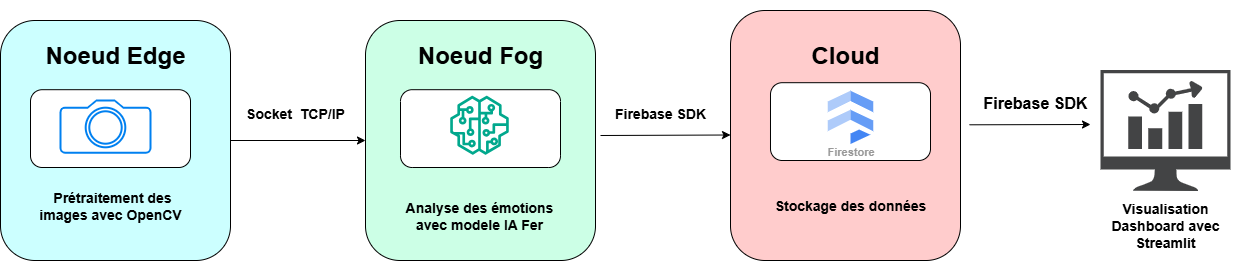

The diagram above was exported from draw.io. Its source (the exported page's mxGraphModel, read from the mxfile embedded in the PNG):
<mxGraphModel dx="1665" dy="754" grid="1" gridSize="10" guides="1" tooltips="1" connect="1" arrows="1" fold="1" page="1" pageScale="1" pageWidth="850" pageHeight="1100" math="0" shadow="0">
  <root>
    <mxCell id="0" />
    <mxCell id="1" parent="0" />
    <mxCell id="F_lykpkv71bziGJfVO7K-1" value="" style="rounded=1;whiteSpace=wrap;html=1;fillColor=#CCFFFF;" vertex="1" parent="1">
      <mxGeometry x="60" y="250" width="230" height="240" as="geometry" />
    </mxCell>
    <mxCell id="F_lykpkv71bziGJfVO7K-2" value="&lt;font style=&quot;font-size: 24px;&quot;&gt;&lt;b&gt;Noeud Edge&lt;/b&gt;&lt;/font&gt;" style="text;html=1;align=center;verticalAlign=middle;whiteSpace=wrap;rounded=0;" vertex="1" parent="1">
      <mxGeometry x="75" y="270" width="200" height="30" as="geometry" />
    </mxCell>
    <mxCell id="F_lykpkv71bziGJfVO7K-3" value="" style="rounded=1;whiteSpace=wrap;html=1;fillColor=#CCFFE6;" vertex="1" parent="1">
      <mxGeometry x="425" y="250" width="230" height="240" as="geometry" />
    </mxCell>
    <mxCell id="F_lykpkv71bziGJfVO7K-4" value="&lt;font style=&quot;font-size: 24px;&quot;&gt;&lt;b&gt;Noeud Fog&lt;/b&gt;&lt;/font&gt;" style="text;html=1;align=center;verticalAlign=middle;whiteSpace=wrap;rounded=0;" vertex="1" parent="1">
      <mxGeometry x="440" y="270" width="200" height="30" as="geometry" />
    </mxCell>
    <mxCell id="F_lykpkv71bziGJfVO7K-5" value="" style="rounded=1;whiteSpace=wrap;html=1;fillColor=#FFCCCC;" vertex="1" parent="1">
      <mxGeometry x="790" y="240" width="230" height="250" as="geometry" />
    </mxCell>
    <mxCell id="F_lykpkv71bziGJfVO7K-6" value="&lt;span style=&quot;font-size: 24px;&quot;&gt;&lt;b&gt;Cloud&lt;/b&gt;&lt;/span&gt;" style="text;html=1;align=center;verticalAlign=middle;whiteSpace=wrap;rounded=0;" vertex="1" parent="1">
      <mxGeometry x="805" y="270" width="200" height="30" as="geometry" />
    </mxCell>
    <mxCell id="F_lykpkv71bziGJfVO7K-7" value="" style="endArrow=classic;html=1;rounded=0;exitX=1;exitY=0.5;exitDx=0;exitDy=0;" edge="1" parent="1" source="F_lykpkv71bziGJfVO7K-1" target="F_lykpkv71bziGJfVO7K-3">
      <mxGeometry width="50" height="50" relative="1" as="geometry">
        <mxPoint x="400" y="400" as="sourcePoint" />
        <mxPoint x="450" y="350" as="targetPoint" />
      </mxGeometry>
    </mxCell>
    <mxCell id="F_lykpkv71bziGJfVO7K-8" value="" style="endArrow=classic;html=1;rounded=0;" edge="1" parent="1">
      <mxGeometry width="50" height="50" relative="1" as="geometry">
        <mxPoint x="660" y="365" as="sourcePoint" />
        <mxPoint x="790" y="364.5" as="targetPoint" />
      </mxGeometry>
    </mxCell>
    <mxCell id="F_lykpkv71bziGJfVO7K-10" value="" style="rounded=1;whiteSpace=wrap;html=1;" vertex="1" parent="1">
      <mxGeometry x="90" y="319.2" width="160" height="77.8" as="geometry" />
    </mxCell>
    <mxCell id="F_lykpkv71bziGJfVO7K-11" value="" style="html=1;verticalLabelPosition=bottom;align=center;labelBackgroundColor=#ffffff;verticalAlign=top;strokeWidth=2;strokeColor=#0080F0;shadow=0;dashed=0;shape=mxgraph.ios7.icons.camera;" vertex="1" parent="1">
      <mxGeometry x="120" y="330" width="90" height="52.2" as="geometry" />
    </mxCell>
    <mxCell id="F_lykpkv71bziGJfVO7K-12" value="&lt;font style=&quot;font-size: 14px;&quot;&gt;&lt;b&gt;&amp;nbsp;Prétraitement des images avec OpenCV&lt;/b&gt;&lt;/font&gt;" style="text;html=1;align=center;verticalAlign=middle;whiteSpace=wrap;rounded=0;" vertex="1" parent="1">
      <mxGeometry x="90" y="420" width="160" height="30" as="geometry" />
    </mxCell>
    <mxCell id="F_lykpkv71bziGJfVO7K-15" value="" style="rounded=1;whiteSpace=wrap;html=1;" vertex="1" parent="1">
      <mxGeometry x="460" y="319.2" width="160" height="77.8" as="geometry" />
    </mxCell>
    <mxCell id="F_lykpkv71bziGJfVO7K-16" value="" style="sketch=0;outlineConnect=0;fontColor=#232F3E;gradientColor=none;fillColor=#01A88D;strokeColor=none;dashed=0;verticalLabelPosition=bottom;verticalAlign=top;align=center;html=1;fontSize=12;fontStyle=0;aspect=fixed;pointerEvents=1;shape=mxgraph.aws4.sagemaker_model;" vertex="1" parent="1">
      <mxGeometry x="509.5" y="325.2" width="59" height="59" as="geometry" />
    </mxCell>
    <mxCell id="F_lykpkv71bziGJfVO7K-17" value="&lt;span style=&quot;font-size: 14px;&quot;&gt;&lt;b&gt;Analyse des émotions avec modele IA Fer&lt;/b&gt;&lt;/span&gt;" style="text;html=1;align=center;verticalAlign=middle;whiteSpace=wrap;rounded=0;" vertex="1" parent="1">
      <mxGeometry x="459" y="430" width="160" height="30" as="geometry" />
    </mxCell>
    <mxCell id="F_lykpkv71bziGJfVO7K-19" value="&lt;div&gt;&lt;span style=&quot;font-size: 14px;&quot;&gt;&lt;b&gt;&lt;br&gt;&lt;/b&gt;&lt;/span&gt;&lt;/div&gt;&lt;span style=&quot;font-size: 14px;&quot;&gt;&lt;b&gt;Socket&amp;nbsp; TCP/IP&lt;/b&gt;&lt;/span&gt;" style="text;html=1;align=center;verticalAlign=middle;whiteSpace=wrap;rounded=0;" vertex="1" parent="1">
      <mxGeometry x="275" y="319.2" width="160" height="30" as="geometry" />
    </mxCell>
    <mxCell id="F_lykpkv71bziGJfVO7K-21" value="&lt;div&gt;&lt;span style=&quot;font-size: 14px;&quot;&gt;&lt;b&gt;&lt;br&gt;&lt;/b&gt;&lt;/span&gt;&lt;/div&gt;&lt;span style=&quot;font-size: 14px;&quot;&gt;&lt;b&gt;Firebase SDK&lt;/b&gt;&lt;/span&gt;" style="text;html=1;align=center;verticalAlign=middle;whiteSpace=wrap;rounded=0;" vertex="1" parent="1">
      <mxGeometry x="640" y="319.2" width="160" height="30" as="geometry" />
    </mxCell>
    <mxCell id="F_lykpkv71bziGJfVO7K-22" value="" style="rounded=1;whiteSpace=wrap;html=1;" vertex="1" parent="1">
      <mxGeometry x="830" y="312.2" width="160" height="77.8" as="geometry" />
    </mxCell>
    <mxCell id="F_lykpkv71bziGJfVO7K-23" value="Firestore" style="sketch=0;html=1;verticalAlign=top;labelPosition=center;verticalLabelPosition=bottom;align=center;spacingTop=-6;fontSize=11;fontStyle=1;fontColor=#999999;shape=image;aspect=fixed;imageAspect=0;image=data:image/svg+xml,(base64 omitted: 848 chars);" vertex="1" parent="1">
      <mxGeometry x="887.15" y="320.2" width="45.7" height="53.32" as="geometry" />
    </mxCell>
    <mxCell id="F_lykpkv71bziGJfVO7K-24" value="&lt;span style=&quot;font-size: 14px;&quot;&gt;&lt;b&gt;Stockage des données&lt;/b&gt;&lt;/span&gt;" style="text;html=1;align=center;verticalAlign=middle;whiteSpace=wrap;rounded=0;" vertex="1" parent="1">
      <mxGeometry x="830" y="420" width="160" height="30" as="geometry" />
    </mxCell>
    <mxCell id="F_lykpkv71bziGJfVO7K-25" value="" style="sketch=0;pointerEvents=1;shadow=0;dashed=0;html=1;strokeColor=none;fillColor=#434445;aspect=fixed;labelPosition=center;verticalLabelPosition=bottom;verticalAlign=top;align=center;outlineConnect=0;shape=mxgraph.vvd.nsx_dashboard;" vertex="1" parent="1">
      <mxGeometry x="1160" y="299.55" width="130" height="120.9" as="geometry" />
    </mxCell>
    <mxCell id="F_lykpkv71bziGJfVO7K-26" value="" style="endArrow=classic;html=1;rounded=0;" edge="1" parent="1">
      <mxGeometry width="50" height="50" relative="1" as="geometry">
        <mxPoint x="1029" y="354.3" as="sourcePoint" />
        <mxPoint x="1150" y="354" as="targetPoint" />
      </mxGeometry>
    </mxCell>
    <mxCell id="F_lykpkv71bziGJfVO7K-27" value="&lt;div&gt;&lt;b style=&quot;&quot;&gt;&lt;font style=&quot;font-size: 11px;&quot;&gt;&lt;br&gt;&lt;/font&gt;&lt;/b&gt;&lt;/div&gt;&lt;b style=&quot;&quot;&gt;&lt;font size=&quot;3&quot;&gt;Firebase SDK&lt;/font&gt;&lt;/b&gt;" style="text;html=1;align=center;verticalAlign=middle;whiteSpace=wrap;rounded=0;" vertex="1" parent="1">
      <mxGeometry x="1040" y="230" width="110" height="190" as="geometry" />
    </mxCell>
    <mxCell id="F_lykpkv71bziGJfVO7K-29" value="&lt;b&gt;&lt;font style=&quot;font-size: 14px;&quot;&gt;Visualisation Dashboard avec Streamlit&lt;/font&gt;&lt;/b&gt;" style="text;html=1;align=center;verticalAlign=middle;whiteSpace=wrap;rounded=0;" vertex="1" parent="1">
      <mxGeometry x="1145" y="440" width="160" height="30" as="geometry" />
    </mxCell>
  </root>
</mxGraphModel>